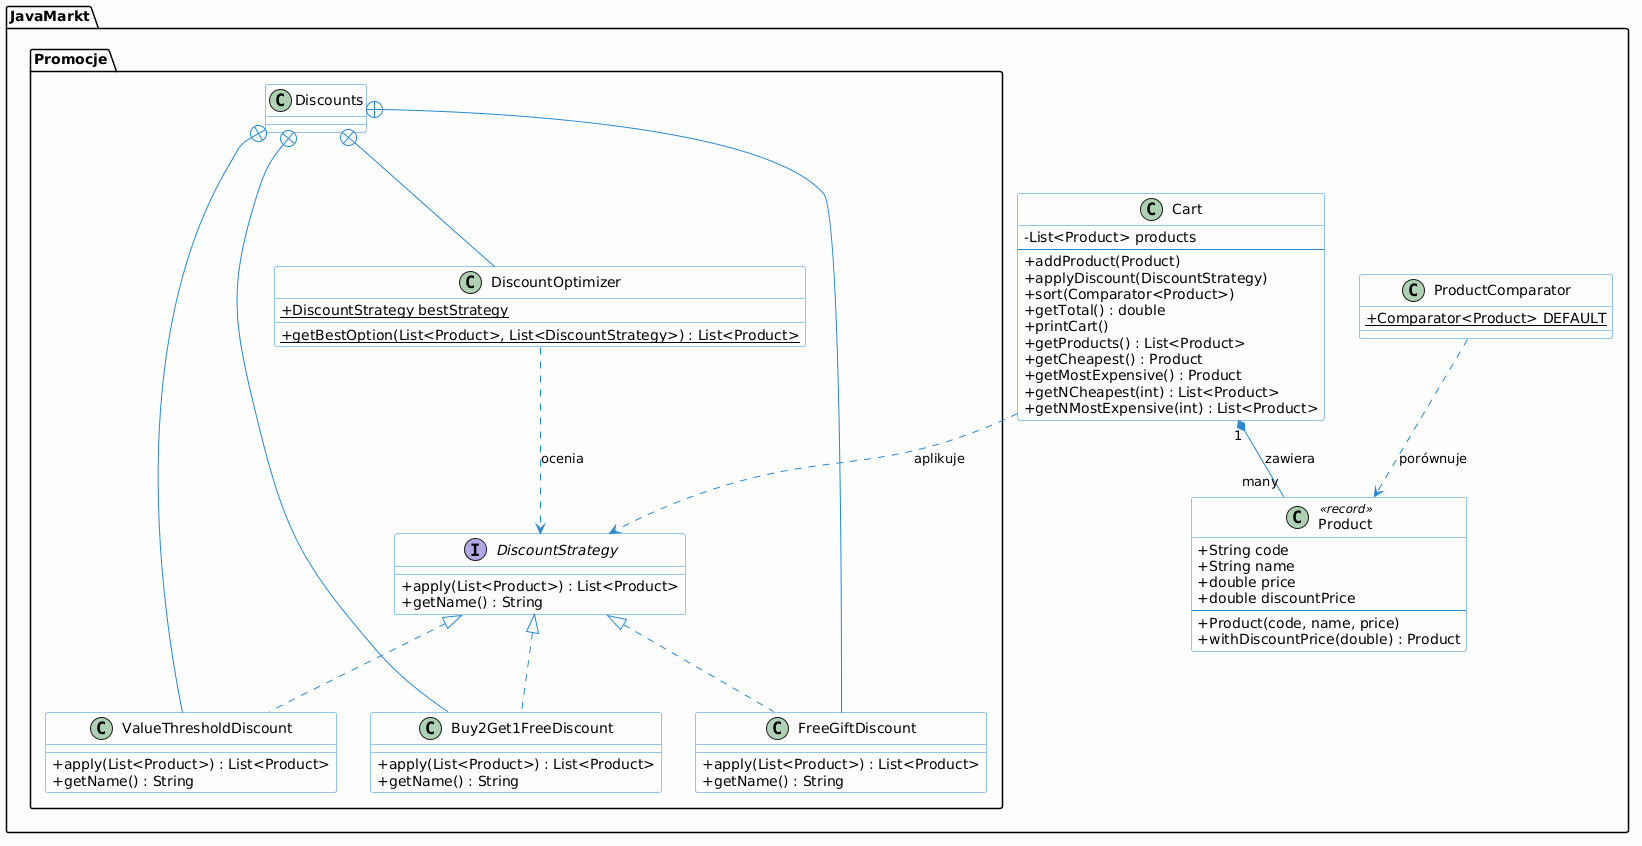

The diagram above was rendered by PlantUML. Its source (embedded in the PNG):
@startuml
skinparam classAttributeIconSize 0
skinparam backgroundColor #FEFEFE
skinparam class {
    BackgroundColor White
    ArrowColor #2688d4
    BorderColor #2688d4
}

package "JavaMarkt" {

    class Product <<record>> {
        + String code
        + String name
        + double price
        + double discountPrice
        --
        + Product(code, name, price)
        + withDiscountPrice(double) : Product
    }

    class Cart {
        - List<Product> products
        --
        + addProduct(Product)
        + applyDiscount(DiscountStrategy)
        + sort(Comparator<Product>)
        + getTotal() : double
        + printCart()
        + getProducts() : List<Product>
        + getCheapest() : Product
        + getMostExpensive() : Product
        + getNCheapest(int) : List<Product>
        + getNMostExpensive(int) : List<Product>
    }

    class ProductComparator {
        {static} + Comparator<Product> DEFAULT
    }

    package "Promocje" {
        interface DiscountStrategy {
            + apply(List<Product>) : List<Product>
            + getName() : String
        }

        class Discounts {
        }

        class ValueThresholdDiscount implements DiscountStrategy {
            + apply(List<Product>) : List<Product>
            + getName() : String
        }

        class Buy2Get1FreeDiscount implements DiscountStrategy {
            + apply(List<Product>) : List<Product>
            + getName() : String
        }

        class FreeGiftDiscount implements DiscountStrategy {
            + apply(List<Product>) : List<Product>
            + getName() : String
        }

        class DiscountOptimizer {
            {static} + DiscountStrategy bestStrategy
            {static} + getBestOption(List<Product>, List<DiscountStrategy>) : List<Product>
        }
    }

    Cart "1" *-- "many" Product : zawiera
    ProductComparator ..> Product : porównuje
    
    ' Poprawione powiązania bezpośrednio do interfejsu w pakiecie
    Cart ..> DiscountStrategy : aplikuje
    DiscountOptimizer ..> DiscountStrategy : ocenia

    Discounts +-- ValueThresholdDiscount
    Discounts +-- Buy2Get1FreeDiscount
    Discounts +-- FreeGiftDiscount
    Discounts +-- DiscountOptimizer
}
@enduml